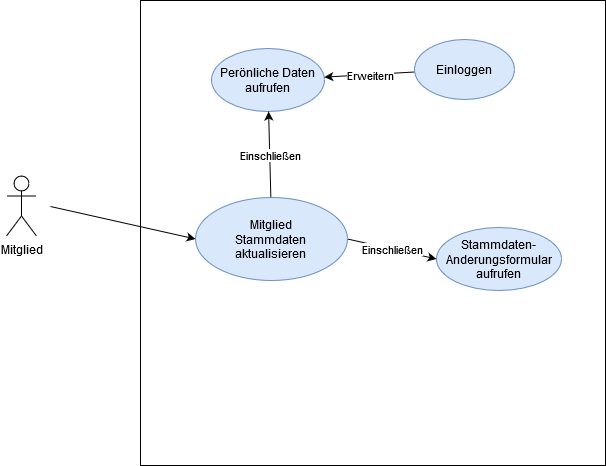

The diagram above was exported from draw.io. Its source (the exported page's mxGraphModel, read from the mxfile embedded in the PNG):
<mxGraphModel dx="1102" dy="575" grid="0" gridSize="10" guides="1" tooltips="1" connect="1" arrows="1" fold="1" page="1" pageScale="1" pageWidth="827" pageHeight="1169" math="0" shadow="0">
  <root>
    <mxCell id="0" />
    <mxCell id="1" parent="0" />
    <mxCell id="2qfxhCAVK30csIjDxgZv-1" value="" style="whiteSpace=wrap;html=1;aspect=fixed;" parent="1" vertex="1">
      <mxGeometry x="250" y="125" width="465" height="465" as="geometry" />
    </mxCell>
    <mxCell id="2qfxhCAVK30csIjDxgZv-2" value="Mitglied" style="shape=umlActor;verticalLabelPosition=bottom;verticalAlign=top;html=1;outlineConnect=0;" parent="1" vertex="1">
      <mxGeometry x="116" y="300.5" width="30" height="60" as="geometry" />
    </mxCell>
    <mxCell id="2qfxhCAVK30csIjDxgZv-4" value="&lt;div&gt;Mitglied &lt;br&gt;&lt;/div&gt;&lt;div&gt;Stammdaten&lt;br&gt;&lt;/div&gt;&lt;div&gt;aktualisieren&lt;/div&gt;" style="ellipse;whiteSpace=wrap;html=1;fillColor=#dae8fc;strokeColor=#6c8ebf;" parent="1" vertex="1">
      <mxGeometry x="305" y="322" width="152" height="83" as="geometry" />
    </mxCell>
    <mxCell id="2qfxhCAVK30csIjDxgZv-7" value="&lt;div&gt;Stammdaten-&lt;br&gt;&lt;/div&gt;&lt;div&gt;Anderungsformular&lt;/div&gt;&lt;div&gt;aufrufen&lt;br&gt;&lt;/div&gt;" style="ellipse;whiteSpace=wrap;html=1;fillColor=#dae8fc;strokeColor=#6c8ebf;" parent="1" vertex="1">
      <mxGeometry x="546" y="352" width="125" height="63" as="geometry" />
    </mxCell>
    <mxCell id="2qfxhCAVK30csIjDxgZv-20" value="" style="endArrow=classic;html=1;entryX=0;entryY=0.5;entryDx=0;entryDy=0;exitX=1;exitY=0.5;exitDx=0;exitDy=0;" parent="1" source="2qfxhCAVK30csIjDxgZv-4" target="2qfxhCAVK30csIjDxgZv-7" edge="1">
      <mxGeometry relative="1" as="geometry">
        <mxPoint x="360" y="310" as="sourcePoint" />
        <mxPoint x="460" y="310" as="targetPoint" />
      </mxGeometry>
    </mxCell>
    <mxCell id="2qfxhCAVK30csIjDxgZv-21" value="Einschließen" style="edgeLabel;resizable=0;html=1;align=center;verticalAlign=middle;" parent="2qfxhCAVK30csIjDxgZv-20" connectable="0" vertex="1">
      <mxGeometry relative="1" as="geometry" />
    </mxCell>
    <mxCell id="2qfxhCAVK30csIjDxgZv-24" value="" style="endArrow=classic;html=1;entryX=0;entryY=0.5;entryDx=0;entryDy=0;" parent="1" target="2qfxhCAVK30csIjDxgZv-4" edge="1">
      <mxGeometry width="50" height="50" relative="1" as="geometry">
        <mxPoint x="160" y="331" as="sourcePoint" />
        <mxPoint x="210" y="210" as="targetPoint" />
      </mxGeometry>
    </mxCell>
    <mxCell id="2qfxhCAVK30csIjDxgZv-25" value="&lt;div&gt;Perönliche Daten &lt;br&gt;&lt;/div&gt;&lt;div&gt;aufrufen&lt;br&gt;&lt;/div&gt;" style="ellipse;whiteSpace=wrap;html=1;fillColor=#dae8fc;strokeColor=#6c8ebf;" parent="1" vertex="1">
      <mxGeometry x="321" y="173" width="113" height="63" as="geometry" />
    </mxCell>
    <mxCell id="2qfxhCAVK30csIjDxgZv-27" value="" style="endArrow=classic;html=1;" parent="1" source="2qfxhCAVK30csIjDxgZv-4" target="2qfxhCAVK30csIjDxgZv-25" edge="1">
      <mxGeometry relative="1" as="geometry">
        <mxPoint x="337" y="262" as="sourcePoint" />
        <mxPoint x="497" y="262" as="targetPoint" />
      </mxGeometry>
    </mxCell>
    <mxCell id="2qfxhCAVK30csIjDxgZv-28" value="Einschließen" style="edgeLabel;resizable=0;html=1;align=center;verticalAlign=middle;" parent="2qfxhCAVK30csIjDxgZv-27" connectable="0" vertex="1">
      <mxGeometry relative="1" as="geometry" />
    </mxCell>
    <mxCell id="Tth-AR63Q_YHepeI2KYH-1" value="" style="endArrow=classic;html=1;" parent="1" source="Tth-AR63Q_YHepeI2KYH-3" target="2qfxhCAVK30csIjDxgZv-25" edge="1">
      <mxGeometry relative="1" as="geometry">
        <mxPoint x="494" y="213" as="sourcePoint" />
        <mxPoint x="594" y="213" as="targetPoint" />
      </mxGeometry>
    </mxCell>
    <mxCell id="Tth-AR63Q_YHepeI2KYH-2" value="Erweitern" style="edgeLabel;resizable=0;html=1;align=center;verticalAlign=middle;" parent="Tth-AR63Q_YHepeI2KYH-1" connectable="0" vertex="1">
      <mxGeometry relative="1" as="geometry" />
    </mxCell>
    <mxCell id="Tth-AR63Q_YHepeI2KYH-3" value="&lt;div&gt;Einloggen&lt;br&gt;&lt;/div&gt;" style="ellipse;whiteSpace=wrap;html=1;fillColor=#dae8fc;strokeColor=#6c8ebf;" parent="1" vertex="1">
      <mxGeometry x="524" y="164" width="100" height="60" as="geometry" />
    </mxCell>
  </root>
</mxGraphModel>